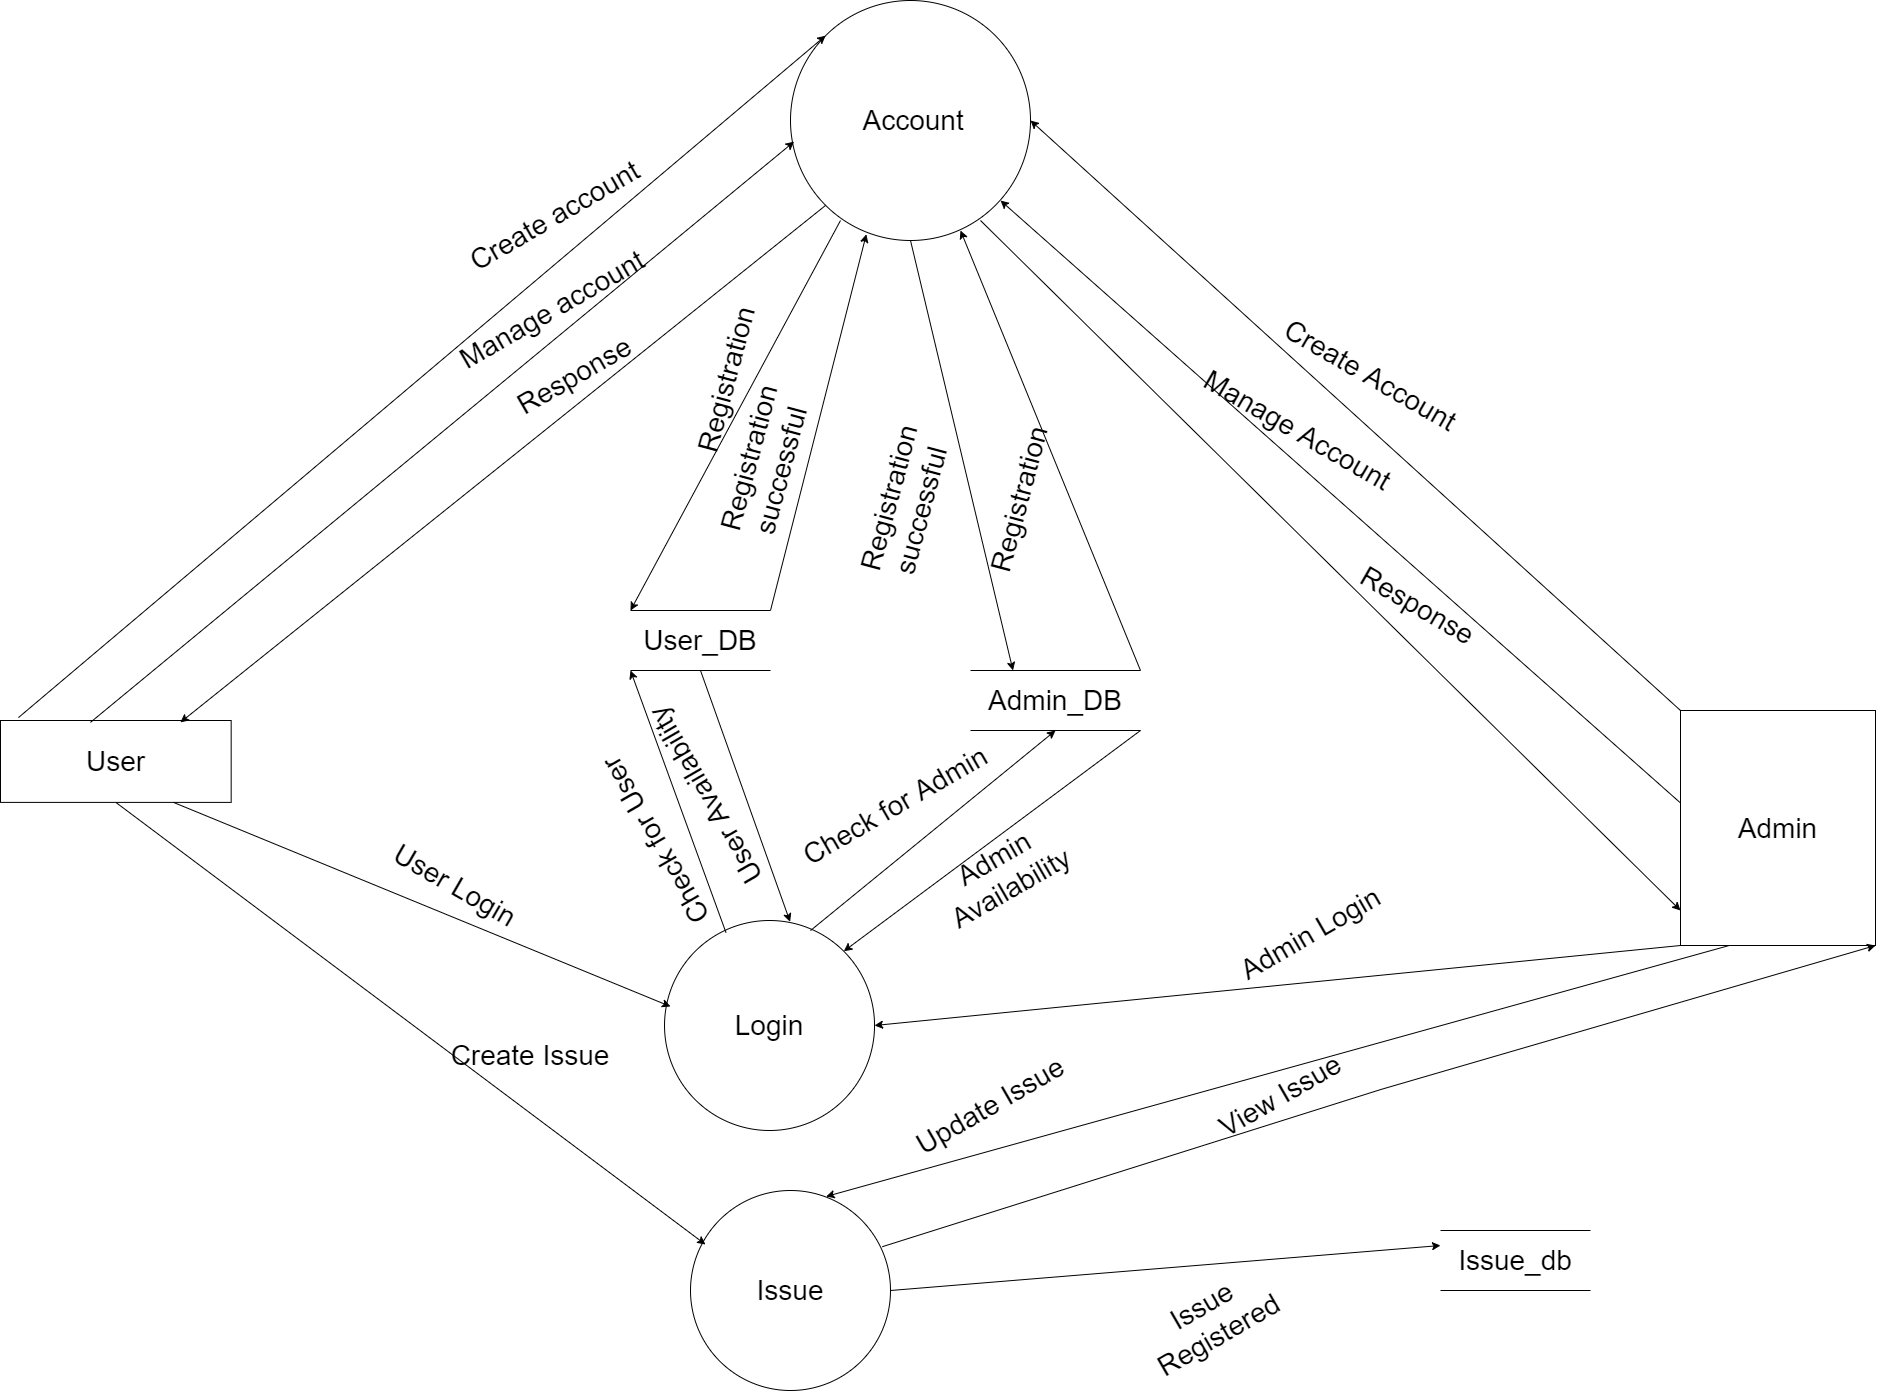

The diagram above was exported from draw.io. Its source (the exported page's mxGraphModel, read from the mxfile embedded in the PNG):
<mxGraphModel dx="3269" dy="2229" grid="1" gridSize="10" guides="1" tooltips="1" connect="1" arrows="1" fold="1" page="0" pageScale="1" pageWidth="850" pageHeight="1100" math="0" shadow="0">
  <root>
    <mxCell id="0" />
    <mxCell id="1" parent="0" />
    <mxCell id="jonV4MBDlmUk3M8y4SmF-1" value="&lt;font style=&quot;font-size: 28px&quot;&gt;Issue&lt;/font&gt;" style="ellipse;whiteSpace=wrap;html=1;aspect=fixed;" parent="1" vertex="1">
      <mxGeometry x="250" y="840" width="200" height="200" as="geometry" />
    </mxCell>
    <mxCell id="jonV4MBDlmUk3M8y4SmF-2" value="User" style="rounded=0;whiteSpace=wrap;html=1;fontSize=28;" parent="1" vertex="1">
      <mxGeometry x="-440" y="370" width="230.67" height="81.9" as="geometry" />
    </mxCell>
    <mxCell id="jonV4MBDlmUk3M8y4SmF-4" value="Create Issue" style="text;html=1;strokeColor=none;fillColor=none;align=center;verticalAlign=middle;whiteSpace=wrap;rounded=0;fontSize=28;" parent="1" vertex="1">
      <mxGeometry y="690" width="180" height="30" as="geometry" />
    </mxCell>
    <mxCell id="jonV4MBDlmUk3M8y4SmF-8" value="Issue_db" style="shape=partialRectangle;whiteSpace=wrap;html=1;left=0;right=0;fillColor=none;fontSize=28;" parent="1" vertex="1">
      <mxGeometry x="1000" y="880" width="150" height="60" as="geometry" />
    </mxCell>
    <mxCell id="jonV4MBDlmUk3M8y4SmF-10" value="Issue Registered" style="text;html=1;strokeColor=none;fillColor=none;align=center;verticalAlign=middle;whiteSpace=wrap;rounded=0;fontSize=28;rotation=-30;" parent="1" vertex="1">
      <mxGeometry x="680" y="940" width="180" height="60" as="geometry" />
    </mxCell>
    <mxCell id="jonV4MBDlmUk3M8y4SmF-12" value="Login" style="ellipse;whiteSpace=wrap;html=1;aspect=fixed;fontSize=28;" parent="1" vertex="1">
      <mxGeometry x="224.02" y="570" width="210" height="210" as="geometry" />
    </mxCell>
    <mxCell id="jonV4MBDlmUk3M8y4SmF-15" value="" style="endArrow=classic;html=1;rounded=0;fontSize=28;exitX=0.75;exitY=1;exitDx=0;exitDy=0;" parent="1" source="jonV4MBDlmUk3M8y4SmF-2" edge="1">
      <mxGeometry width="50" height="50" relative="1" as="geometry">
        <mxPoint x="380" y="580" as="sourcePoint" />
        <mxPoint x="230" y="656" as="targetPoint" />
      </mxGeometry>
    </mxCell>
    <mxCell id="jonV4MBDlmUk3M8y4SmF-16" value="" style="endArrow=classic;html=1;rounded=0;fontSize=28;exitX=0.25;exitY=1;exitDx=0;exitDy=0;entryX=0.678;entryY=0.03;entryDx=0;entryDy=0;entryPerimeter=0;" parent="1" source="jonV4MBDlmUk3M8y4SmF-18" target="jonV4MBDlmUk3M8y4SmF-1" edge="1">
      <mxGeometry width="50" height="50" relative="1" as="geometry">
        <mxPoint x="1130" y="723.5275746614002" as="sourcePoint" />
        <mxPoint x="510" y="950" as="targetPoint" />
      </mxGeometry>
    </mxCell>
    <mxCell id="jonV4MBDlmUk3M8y4SmF-18" value="Admin" style="rounded=0;whiteSpace=wrap;html=1;fontSize=28;" parent="1" vertex="1">
      <mxGeometry x="1240" y="360" width="195" height="235" as="geometry" />
    </mxCell>
    <mxCell id="jonV4MBDlmUk3M8y4SmF-19" value="" style="endArrow=classic;html=1;rounded=0;fontSize=28;entryX=1;entryY=0.5;entryDx=0;entryDy=0;exitX=0;exitY=0;exitDx=0;exitDy=0;" parent="1" source="jonV4MBDlmUk3M8y4SmF-18" target="jonV4MBDlmUk3M8y4SmF-22" edge="1">
      <mxGeometry width="50" height="50" relative="1" as="geometry">
        <mxPoint x="1320" y="180" as="sourcePoint" />
        <mxPoint x="600" y="380" as="targetPoint" />
      </mxGeometry>
    </mxCell>
    <mxCell id="jonV4MBDlmUk3M8y4SmF-22" value="&amp;nbsp;Account" style="ellipse;whiteSpace=wrap;html=1;aspect=fixed;fontSize=28;" parent="1" vertex="1">
      <mxGeometry x="350" y="-350" width="240" height="240" as="geometry" />
    </mxCell>
    <mxCell id="jonV4MBDlmUk3M8y4SmF-23" value="" style="endArrow=classic;html=1;rounded=0;fontSize=28;entryX=0.015;entryY=0.588;entryDx=0;entryDy=0;exitX=0.39;exitY=0.023;exitDx=0;exitDy=0;entryPerimeter=0;exitPerimeter=0;" parent="1" source="jonV4MBDlmUk3M8y4SmF-2" target="jonV4MBDlmUk3M8y4SmF-22" edge="1">
      <mxGeometry width="50" height="50" relative="1" as="geometry">
        <mxPoint x="710" y="420" as="sourcePoint" />
        <mxPoint x="760" y="370" as="targetPoint" />
      </mxGeometry>
    </mxCell>
    <mxCell id="jonV4MBDlmUk3M8y4SmF-24" value="Create account" style="text;html=1;strokeColor=none;fillColor=none;align=center;verticalAlign=middle;whiteSpace=wrap;rounded=0;fontSize=28;rotation=-30;" parent="1" vertex="1">
      <mxGeometry y="-160" width="229.33" height="50" as="geometry" />
    </mxCell>
    <mxCell id="jonV4MBDlmUk3M8y4SmF-27" value="" style="endArrow=classic;html=1;rounded=0;fontSize=28;exitX=0;exitY=1;exitDx=0;exitDy=0;entryX=0.78;entryY=0.023;entryDx=0;entryDy=0;entryPerimeter=0;" parent="1" source="jonV4MBDlmUk3M8y4SmF-22" edge="1" target="jonV4MBDlmUk3M8y4SmF-2">
      <mxGeometry width="50" height="50" relative="1" as="geometry">
        <mxPoint x="260" y="290" as="sourcePoint" />
        <mxPoint y="280" as="targetPoint" />
      </mxGeometry>
    </mxCell>
    <mxCell id="jonV4MBDlmUk3M8y4SmF-28" value="Response" style="text;html=1;strokeColor=none;fillColor=none;align=center;verticalAlign=middle;whiteSpace=wrap;rounded=0;fontSize=28;rotation=-30;" parent="1" vertex="1">
      <mxGeometry x="39.33" y="5" width="190" height="40" as="geometry" />
    </mxCell>
    <mxCell id="jonV4MBDlmUk3M8y4SmF-29" value="" style="endArrow=classic;html=1;rounded=0;fontSize=28;exitX=-0.002;exitY=0.392;exitDx=0;exitDy=0;exitPerimeter=0;" parent="1" source="jonV4MBDlmUk3M8y4SmF-18" edge="1">
      <mxGeometry width="50" height="50" relative="1" as="geometry">
        <mxPoint x="1330" y="220" as="sourcePoint" />
        <mxPoint x="560" y="-150" as="targetPoint" />
      </mxGeometry>
    </mxCell>
    <mxCell id="jonV4MBDlmUk3M8y4SmF-31" value="User_DB" style="shape=partialRectangle;whiteSpace=wrap;html=1;left=0;right=0;fillColor=none;fontSize=28;" parent="1" vertex="1">
      <mxGeometry x="190" y="260" width="140" height="60" as="geometry" />
    </mxCell>
    <mxCell id="jonV4MBDlmUk3M8y4SmF-32" value="Admin_DB" style="shape=partialRectangle;whiteSpace=wrap;html=1;left=0;right=0;fillColor=none;fontSize=28;" parent="1" vertex="1">
      <mxGeometry x="530" y="320" width="170" height="60" as="geometry" />
    </mxCell>
    <mxCell id="jonV4MBDlmUk3M8y4SmF-33" value="" style="endArrow=classic;html=1;rounded=0;fontSize=28;exitX=1;exitY=0;exitDx=0;exitDy=0;entryX=0.316;entryY=0.974;entryDx=0;entryDy=0;entryPerimeter=0;" parent="1" edge="1" target="jonV4MBDlmUk3M8y4SmF-22" source="jonV4MBDlmUk3M8y4SmF-31">
      <mxGeometry width="50" height="50" relative="1" as="geometry">
        <mxPoint x="385" y="290" as="sourcePoint" />
        <mxPoint x="430" y="-120" as="targetPoint" />
        <Array as="points" />
      </mxGeometry>
    </mxCell>
    <mxCell id="jonV4MBDlmUk3M8y4SmF-34" value="User Login" style="text;html=1;strokeColor=none;fillColor=none;align=center;verticalAlign=middle;whiteSpace=wrap;rounded=0;fontSize=28;rotation=30;" parent="1" vertex="1">
      <mxGeometry x="-100" y="510" width="230" height="50" as="geometry" />
    </mxCell>
    <mxCell id="jonV4MBDlmUk3M8y4SmF-35" value="Check for User" style="text;html=1;strokeColor=none;fillColor=none;align=center;verticalAlign=middle;whiteSpace=wrap;rounded=0;fontSize=28;rotation=240;" parent="1" vertex="1">
      <mxGeometry x="100" y="460" width="230" height="60" as="geometry" />
    </mxCell>
    <mxCell id="jonV4MBDlmUk3M8y4SmF-37" value="User Availability" style="text;html=1;strokeColor=none;fillColor=none;align=center;verticalAlign=middle;whiteSpace=wrap;rounded=0;fontSize=28;rotation=240;" parent="1" vertex="1">
      <mxGeometry x="150" y="430" width="230" height="30" as="geometry" />
    </mxCell>
    <mxCell id="jonV4MBDlmUk3M8y4SmF-44" value="Check for Admin" style="text;html=1;strokeColor=none;fillColor=none;align=center;verticalAlign=middle;whiteSpace=wrap;rounded=0;fontSize=28;rotation=-30;" parent="1" vertex="1">
      <mxGeometry x="340" y="440" width="230" height="30" as="geometry" />
    </mxCell>
    <mxCell id="jonV4MBDlmUk3M8y4SmF-48" value="Update Issue" style="text;html=1;strokeColor=none;fillColor=none;align=center;verticalAlign=middle;whiteSpace=wrap;rounded=0;fontSize=28;rotation=-30;" parent="1" vertex="1">
      <mxGeometry x="460" y="710" width="180" height="90" as="geometry" />
    </mxCell>
    <mxCell id="jonV4MBDlmUk3M8y4SmF-50" value="Registration&amp;nbsp;" style="text;html=1;strokeColor=none;fillColor=none;align=center;verticalAlign=middle;whiteSpace=wrap;rounded=0;fontSize=28;rotation=285;" parent="1" vertex="1">
      <mxGeometry x="170" y="-4.999999999999998" width="234.49" height="60" as="geometry" />
    </mxCell>
    <mxCell id="jonV4MBDlmUk3M8y4SmF-52" value="Registration successful&amp;nbsp;" style="text;html=1;strokeColor=none;fillColor=none;align=center;verticalAlign=middle;whiteSpace=wrap;rounded=0;fontSize=28;rotation=285;" parent="1" vertex="1">
      <mxGeometry x="190" y="84.49" width="270" height="54.47" as="geometry" />
    </mxCell>
    <mxCell id="SpoOAQwqR3djivc8y5n_-2" value="" style="endArrow=classic;html=1;rounded=0;fontSize=28;entryX=0;entryY=0;entryDx=0;entryDy=0;exitX=0.078;exitY=-0.036;exitDx=0;exitDy=0;exitPerimeter=0;" edge="1" parent="1" source="jonV4MBDlmUk3M8y4SmF-2" target="jonV4MBDlmUk3M8y4SmF-22">
      <mxGeometry width="50" height="50" relative="1" as="geometry">
        <mxPoint x="-229.99870000000007" y="288.1036999999998" as="sourcePoint" />
        <mxPoint x="263.415" y="-189.58000000000027" as="targetPoint" />
      </mxGeometry>
    </mxCell>
    <mxCell id="SpoOAQwqR3djivc8y5n_-3" value="Manage account" style="text;html=1;strokeColor=none;fillColor=none;align=center;verticalAlign=middle;whiteSpace=wrap;rounded=0;fontSize=28;rotation=-30;" vertex="1" parent="1">
      <mxGeometry y="-72.23" width="224.02" height="63.35" as="geometry" />
    </mxCell>
    <mxCell id="SpoOAQwqR3djivc8y5n_-6" value="Create Account" style="text;html=1;strokeColor=none;fillColor=none;align=center;verticalAlign=middle;whiteSpace=wrap;rounded=0;fontSize=28;rotation=30;" vertex="1" parent="1">
      <mxGeometry x="802.9300000000001" width="255" height="50" as="geometry" />
    </mxCell>
    <mxCell id="SpoOAQwqR3djivc8y5n_-8" value="Manage Account" style="text;html=1;strokeColor=none;fillColor=none;align=center;verticalAlign=middle;whiteSpace=wrap;rounded=0;fontSize=28;rotation=30;" vertex="1" parent="1">
      <mxGeometry x="730" y="55" width="255" height="50" as="geometry" />
    </mxCell>
    <mxCell id="SpoOAQwqR3djivc8y5n_-10" value="" style="endArrow=classic;html=1;rounded=0;fontSize=28;" edge="1" parent="1">
      <mxGeometry width="50" height="50" relative="1" as="geometry">
        <mxPoint x="540" y="-130" as="sourcePoint" />
        <mxPoint x="1240" y="560" as="targetPoint" />
      </mxGeometry>
    </mxCell>
    <mxCell id="SpoOAQwqR3djivc8y5n_-11" value="Response" style="text;html=1;strokeColor=none;fillColor=none;align=center;verticalAlign=middle;whiteSpace=wrap;rounded=0;fontSize=28;rotation=30;" vertex="1" parent="1">
      <mxGeometry x="850" y="230" width="255" height="50" as="geometry" />
    </mxCell>
    <mxCell id="SpoOAQwqR3djivc8y5n_-18" value="" style="endArrow=classic;html=1;rounded=0;fontSize=28;entryX=0;entryY=0;entryDx=0;entryDy=0;" edge="1" parent="1" target="jonV4MBDlmUk3M8y4SmF-31">
      <mxGeometry width="50" height="50" relative="1" as="geometry">
        <mxPoint x="400" y="-130" as="sourcePoint" />
        <mxPoint x="99.24621202456956" y="233.5762120245697" as="targetPoint" />
      </mxGeometry>
    </mxCell>
    <mxCell id="SpoOAQwqR3djivc8y5n_-20" value="" style="endArrow=classic;html=1;rounded=0;fontSize=28;entryX=0;entryY=1;entryDx=0;entryDy=0;exitX=0;exitY=0.75;exitDx=0;exitDy=0;" edge="1" parent="1" source="jonV4MBDlmUk3M8y4SmF-35" target="jonV4MBDlmUk3M8y4SmF-31">
      <mxGeometry width="50" height="50" relative="1" as="geometry">
        <mxPoint x="340" y="630" as="sourcePoint" />
        <mxPoint x="680" y="310" as="targetPoint" />
        <Array as="points" />
      </mxGeometry>
    </mxCell>
    <mxCell id="SpoOAQwqR3djivc8y5n_-22" value="" style="endArrow=classic;html=1;rounded=0;fontSize=28;entryX=0.598;entryY=0.006;entryDx=0;entryDy=0;entryPerimeter=0;exitX=0.5;exitY=1;exitDx=0;exitDy=0;" edge="1" parent="1" source="jonV4MBDlmUk3M8y4SmF-31" target="jonV4MBDlmUk3M8y4SmF-12">
      <mxGeometry width="50" height="50" relative="1" as="geometry">
        <mxPoint x="500" y="-30" as="sourcePoint" />
        <mxPoint x="350" y="250" as="targetPoint" />
        <Array as="points" />
      </mxGeometry>
    </mxCell>
    <mxCell id="SpoOAQwqR3djivc8y5n_-28" value="" style="endArrow=classic;html=1;rounded=0;fontSize=28;entryX=0.25;entryY=0;entryDx=0;entryDy=0;exitX=0.5;exitY=1;exitDx=0;exitDy=0;" edge="1" parent="1" source="jonV4MBDlmUk3M8y4SmF-22" target="jonV4MBDlmUk3M8y4SmF-32">
      <mxGeometry width="50" height="50" relative="1" as="geometry">
        <mxPoint x="490" y="-80" as="sourcePoint" />
        <mxPoint x="350" y="230" as="targetPoint" />
      </mxGeometry>
    </mxCell>
    <mxCell id="SpoOAQwqR3djivc8y5n_-32" value="" style="endArrow=classic;html=1;rounded=0;fontSize=28;exitX=1;exitY=0;exitDx=0;exitDy=0;startArrow=none;" edge="1" parent="1" source="jonV4MBDlmUk3M8y4SmF-32">
      <mxGeometry width="50" height="50" relative="1" as="geometry">
        <mxPoint x="370" y="220" as="sourcePoint" />
        <mxPoint x="520" y="-120" as="targetPoint" />
        <Array as="points" />
      </mxGeometry>
    </mxCell>
    <mxCell id="SpoOAQwqR3djivc8y5n_-35" value="Registration successful&amp;nbsp;" style="text;html=1;strokeColor=none;fillColor=none;align=center;verticalAlign=middle;whiteSpace=wrap;rounded=0;fontSize=28;rotation=285;" vertex="1" parent="1">
      <mxGeometry x="340" y="124.47" width="250" height="54.47" as="geometry" />
    </mxCell>
    <mxCell id="SpoOAQwqR3djivc8y5n_-33" value="Registration&amp;nbsp;" style="text;html=1;strokeColor=none;fillColor=none;align=center;verticalAlign=middle;whiteSpace=wrap;rounded=0;fontSize=28;rotation=285;" vertex="1" parent="1">
      <mxGeometry x="463.44" y="114.47000000000003" width="234.49" height="60" as="geometry" />
    </mxCell>
    <mxCell id="SpoOAQwqR3djivc8y5n_-39" value="" style="endArrow=classic;html=1;rounded=0;fontSize=28;entryX=1;entryY=0;entryDx=0;entryDy=0;exitX=1;exitY=1;exitDx=0;exitDy=0;" edge="1" parent="1" source="jonV4MBDlmUk3M8y4SmF-32" target="jonV4MBDlmUk3M8y4SmF-12">
      <mxGeometry width="50" height="50" relative="1" as="geometry">
        <mxPoint x="270" y="330.00000000000045" as="sourcePoint" />
        <mxPoint x="360.4400000000005" y="574.7499999999995" as="targetPoint" />
        <Array as="points" />
      </mxGeometry>
    </mxCell>
    <mxCell id="SpoOAQwqR3djivc8y5n_-42" value="Admin Availability" style="text;html=1;strokeColor=none;fillColor=none;align=center;verticalAlign=middle;whiteSpace=wrap;rounded=0;fontSize=28;rotation=-30;" vertex="1" parent="1">
      <mxGeometry x="462.01" y="507.5" width="200" height="30" as="geometry" />
    </mxCell>
    <mxCell id="SpoOAQwqR3djivc8y5n_-44" value="" style="endArrow=classic;html=1;rounded=0;fontSize=28;entryX=0.5;entryY=1;entryDx=0;entryDy=0;exitX=0.695;exitY=0.048;exitDx=0;exitDy=0;exitPerimeter=0;" edge="1" parent="1" source="jonV4MBDlmUk3M8y4SmF-12" target="jonV4MBDlmUk3M8y4SmF-32">
      <mxGeometry width="50" height="50" relative="1" as="geometry">
        <mxPoint x="380" y="580" as="sourcePoint" />
        <mxPoint x="480" y="420" as="targetPoint" />
        <Array as="points" />
      </mxGeometry>
    </mxCell>
    <mxCell id="SpoOAQwqR3djivc8y5n_-46" value="" style="endArrow=classic;html=1;rounded=0;fontSize=28;exitX=0.5;exitY=1;exitDx=0;exitDy=0;entryX=0.075;entryY=0.27;entryDx=0;entryDy=0;entryPerimeter=0;" edge="1" parent="1" source="jonV4MBDlmUk3M8y4SmF-2" target="jonV4MBDlmUk3M8y4SmF-1">
      <mxGeometry width="50" height="50" relative="1" as="geometry">
        <mxPoint x="-204.66499999999996" y="779.9999999999997" as="sourcePoint" />
        <mxPoint x="350" y="984.1" as="targetPoint" />
      </mxGeometry>
    </mxCell>
    <mxCell id="SpoOAQwqR3djivc8y5n_-48" value="" style="endArrow=classic;html=1;rounded=0;fontSize=28;entryX=0;entryY=0.25;entryDx=0;entryDy=0;" edge="1" parent="1" target="jonV4MBDlmUk3M8y4SmF-8">
      <mxGeometry width="50" height="50" relative="1" as="geometry">
        <mxPoint x="450" y="940" as="sourcePoint" />
        <mxPoint x="1088.5" y="1264.1" as="targetPoint" />
      </mxGeometry>
    </mxCell>
    <mxCell id="SpoOAQwqR3djivc8y5n_-49" value="" style="endArrow=classic;html=1;rounded=0;fontSize=28;entryX=1;entryY=1;entryDx=0;entryDy=0;exitX=1;exitY=1;exitDx=0;exitDy=0;startArrow=none;" edge="1" parent="1" source="SpoOAQwqR3djivc8y5n_-50" target="jonV4MBDlmUk3M8y4SmF-18">
      <mxGeometry width="50" height="50" relative="1" as="geometry">
        <mxPoint x="540" y="995" as="sourcePoint" />
        <mxPoint x="1000" y="970" as="targetPoint" />
      </mxGeometry>
    </mxCell>
    <mxCell id="SpoOAQwqR3djivc8y5n_-50" value="View Issue" style="text;html=1;strokeColor=none;fillColor=none;align=center;verticalAlign=middle;whiteSpace=wrap;rounded=0;fontSize=28;rotation=-30;" vertex="1" parent="1">
      <mxGeometry x="750" y="700" width="180" height="90" as="geometry" />
    </mxCell>
    <mxCell id="SpoOAQwqR3djivc8y5n_-51" value="" style="endArrow=none;html=1;rounded=0;fontSize=28;entryX=1;entryY=1;entryDx=0;entryDy=0;exitX=0.959;exitY=0.281;exitDx=0;exitDy=0;exitPerimeter=0;" edge="1" parent="1" source="jonV4MBDlmUk3M8y4SmF-1" target="SpoOAQwqR3djivc8y5n_-50">
      <mxGeometry width="50" height="50" relative="1" as="geometry">
        <mxPoint x="441.7999999999997" y="896.1999999999998" as="sourcePoint" />
        <mxPoint x="1435" y="595" as="targetPoint" />
      </mxGeometry>
    </mxCell>
    <mxCell id="SpoOAQwqR3djivc8y5n_-53" value="" style="endArrow=classic;html=1;rounded=0;fontSize=28;exitX=0;exitY=1;exitDx=0;exitDy=0;entryX=1;entryY=0.5;entryDx=0;entryDy=0;" edge="1" parent="1" source="jonV4MBDlmUk3M8y4SmF-18" target="jonV4MBDlmUk3M8y4SmF-12">
      <mxGeometry width="50" height="50" relative="1" as="geometry">
        <mxPoint x="1298.75" y="605" as="sourcePoint" />
        <mxPoint x="395.5999999999999" y="855.9999999999995" as="targetPoint" />
      </mxGeometry>
    </mxCell>
    <mxCell id="SpoOAQwqR3djivc8y5n_-54" value="Admin Login" style="text;html=1;strokeColor=none;fillColor=none;align=center;verticalAlign=middle;whiteSpace=wrap;rounded=0;fontSize=28;rotation=-30;" vertex="1" parent="1">
      <mxGeometry x="780" y="537.5" width="180" height="90" as="geometry" />
    </mxCell>
  </root>
</mxGraphModel>